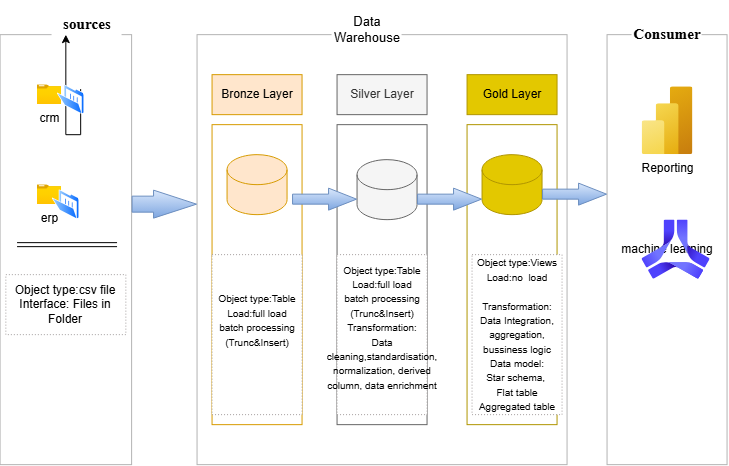

The diagram above was exported from draw.io. Its source (the exported page's mxGraphModel, read from the mxfile embedded in the PNG):
<mxGraphModel dx="905" dy="489" grid="1" gridSize="10" guides="1" tooltips="1" connect="1" arrows="1" fold="1" page="1" pageScale="1" pageWidth="850" pageHeight="1100" math="0" shadow="0">
  <root>
    <mxCell id="0" />
    <mxCell id="1" parent="0" />
    <mxCell id="SQrWasvAcqInp4yQqC7d-1" parent="1" style="rounded=0;whiteSpace=wrap;html=1;fillColor=default;fillStyle=dots;strokeColor=#B3B3B3;" value="" vertex="1">
      <mxGeometry height="430" width="131.52" x="93.04" y="80" as="geometry" />
    </mxCell>
    <mxCell id="SQrWasvAcqInp4yQqC7d-3" parent="1" style="text;html=1;whiteSpace=wrap;strokeColor=none;fillColor=default;align=center;verticalAlign=middle;rounded=0;fontSize=13;fontFamily=Times New Roman;" value="&lt;h3&gt;sources&lt;/h3&gt;" vertex="1">
      <mxGeometry height="40" width="70" x="145" y="50" as="geometry" />
    </mxCell>
    <mxCell id="SQrWasvAcqInp4yQqC7d-4" parent="1" style="rounded=0;whiteSpace=wrap;html=1;fillColor=default;fillStyle=dots;strokeColor=#B3B3B3;" value="" vertex="1">
      <mxGeometry height="430" width="370" x="290" y="80" as="geometry" />
    </mxCell>
    <mxCell id="SQrWasvAcqInp4yQqC7d-5" parent="1" style="text;html=1;whiteSpace=wrap;strokeColor=none;fillColor=default;align=center;verticalAlign=middle;rounded=0;fontSize=13;" value="&lt;p&gt;&lt;span style=&quot;background-color: transparent; color: light-dark(rgb(0, 0, 0), rgb(255, 255, 255));&quot;&gt;Data&lt;/span&gt;&lt;br&gt;&lt;span style=&quot;background-color: transparent; color: light-dark(rgb(0, 0, 0), rgb(255, 255, 255));&quot;&gt;Warehouse&lt;/span&gt;&lt;/p&gt;" vertex="1">
      <mxGeometry height="30" width="70" x="425" y="60" as="geometry" />
    </mxCell>
    <mxCell id="SQrWasvAcqInp4yQqC7d-6" parent="1" style="rounded=0;whiteSpace=wrap;html=1;fillColor=default;fillStyle=dots;strokeColor=#B3B3B3;" value="machine learning" vertex="1">
      <mxGeometry height="430" width="120" x="700" y="80" as="geometry" />
    </mxCell>
    <mxCell id="SQrWasvAcqInp4yQqC7d-7" parent="1" style="text;html=1;whiteSpace=wrap;strokeColor=none;fillColor=default;align=center;verticalAlign=middle;rounded=0;fontSize=13;fontFamily=Times New Roman;fontStyle=1" value="&lt;h3&gt;Consumer&lt;/h3&gt;" vertex="1">
      <mxGeometry height="40" width="70" x="725" y="60" as="geometry" />
    </mxCell>
    <mxCell id="SQrWasvAcqInp4yQqC7d-8" parent="1" style="rounded=0;whiteSpace=wrap;html=1;fillColor=#ffe6cc;strokeColor=#d79b00;" value="Bronze Layer" vertex="1">
      <mxGeometry height="40" width="90" x="305" y="120" as="geometry" />
    </mxCell>
    <mxCell id="SQrWasvAcqInp4yQqC7d-9" parent="1" style="rounded=0;whiteSpace=wrap;html=1;fillColor=none;strokeColor=#d79b00;" value="Raw data" vertex="1">
      <mxGeometry height="300" width="90" x="305" y="170" as="geometry" />
    </mxCell>
    <mxCell id="SQrWasvAcqInp4yQqC7d-10" parent="1" style="rounded=0;whiteSpace=wrap;html=1;fillColor=#f5f5f5;strokeColor=#666666;fontColor=#333333;" value="Silver Layer" vertex="1">
      <mxGeometry height="40" width="90" x="430" y="120" as="geometry" />
    </mxCell>
    <mxCell id="SQrWasvAcqInp4yQqC7d-11" parent="1" style="rounded=0;whiteSpace=wrap;html=1;fillColor=#e3c800;strokeColor=#B09500;fontColor=#000000;" value="Gold Layer" vertex="1">
      <mxGeometry height="40" width="90" x="560" y="120" as="geometry" />
    </mxCell>
    <mxCell id="SQrWasvAcqInp4yQqC7d-12" parent="1" style="rounded=0;whiteSpace=wrap;html=1;fillColor=none;strokeColor=#666666;fontColor=#333333;" value="Cleaned standard data" vertex="1">
      <mxGeometry height="300" width="90" x="430" y="170" as="geometry" />
    </mxCell>
    <mxCell id="SQrWasvAcqInp4yQqC7d-13" parent="1" style="rounded=0;whiteSpace=wrap;html=1;fillColor=none;strokeColor=#B09500;fontColor=#000000;" value="Bussiness ready data" vertex="1">
      <mxGeometry height="300" width="90" x="560" y="170" as="geometry" />
    </mxCell>
    <mxCell id="SQrWasvAcqInp4yQqC7d-14" parent="1" style="image;aspect=fixed;html=1;points=[];align=center;fontSize=12;image=img/lib/azure2/general/Folder_Blank.svg;" value="crm" vertex="1">
      <mxGeometry height="20" width="24.64" x="130" y="130" as="geometry" />
    </mxCell>
    <mxCell id="SQrWasvAcqInp4yQqC7d-16" edge="1" parent="1" source="SQrWasvAcqInp4yQqC7d-15" style="edgeStyle=orthogonalEdgeStyle;rounded=0;orthogonalLoop=1;jettySize=auto;html=1;exitX=1;exitY=0;exitDx=0;exitDy=0;" target="SQrWasvAcqInp4yQqC7d-1">
      <mxGeometry relative="1" as="geometry" />
    </mxCell>
    <mxCell id="SQrWasvAcqInp4yQqC7d-15" parent="1" style="image;aspect=fixed;perimeter=ellipsePerimeter;html=1;align=center;shadow=0;dashed=0;spacingTop=3;image=img/lib/active_directory/folder_open.svg;" value="" vertex="1">
      <mxGeometry height="30" width="27.6" x="150" y="130" as="geometry" />
    </mxCell>
    <mxCell id="SQrWasvAcqInp4yQqC7d-17" parent="1" style="image;aspect=fixed;html=1;points=[];align=center;fontSize=12;image=img/lib/azure2/general/Folder_Blank.svg;" value="erp" vertex="1">
      <mxGeometry height="20" width="24.64" x="130" y="230" as="geometry" />
    </mxCell>
    <mxCell id="SQrWasvAcqInp4yQqC7d-18" parent="1" style="image;aspect=fixed;perimeter=ellipsePerimeter;html=1;align=center;shadow=0;dashed=0;spacingTop=3;image=img/lib/active_directory/folder_open.svg;" value="" vertex="1">
      <mxGeometry height="30" width="27.6" x="145" y="235" as="geometry" />
    </mxCell>
    <mxCell id="SQrWasvAcqInp4yQqC7d-21" edge="1" parent="1" style="shape=link;html=1;rounded=0;" value="">
      <mxGeometry relative="1" width="100" as="geometry">
        <mxPoint x="110" y="290" as="sourcePoint" />
        <mxPoint x="210" y="290" as="targetPoint" />
      </mxGeometry>
    </mxCell>
    <mxCell id="SQrWasvAcqInp4yQqC7d-22" parent="1" style="rounded=0;whiteSpace=wrap;html=1;dashed=1;dashPattern=1 2;strokeColor=light-dark(#a39e9e, #ededed);" value="Object type:csv file&lt;div&gt;Interface: Files in Folder&lt;/div&gt;" vertex="1">
      <mxGeometry height="60" width="120" x="98.80000000000001" y="320" as="geometry" />
    </mxCell>
    <mxCell id="SQrWasvAcqInp4yQqC7d-24" parent="1" style="shape=cylinder3;whiteSpace=wrap;html=1;boundedLbl=1;backgroundOutline=1;size=15;fillColor=#ffe6cc;strokeColor=#d79b00;" value="" vertex="1">
      <mxGeometry height="60" width="60" x="320" y="200" as="geometry" />
    </mxCell>
    <mxCell id="SQrWasvAcqInp4yQqC7d-25" parent="1" style="shape=cylinder3;whiteSpace=wrap;html=1;boundedLbl=1;backgroundOutline=1;size=15;fillColor=#f5f5f5;fontColor=#333333;strokeColor=#666666;" value="" vertex="1">
      <mxGeometry height="60" width="60" x="450" y="205" as="geometry" />
    </mxCell>
    <mxCell id="SQrWasvAcqInp4yQqC7d-26" parent="1" style="shape=cylinder3;whiteSpace=wrap;html=1;boundedLbl=1;backgroundOutline=1;size=15;fillColor=#e3c800;fontColor=#000000;strokeColor=#B09500;" value="" vertex="1">
      <mxGeometry height="60" width="60" x="575" y="200" as="geometry" />
    </mxCell>
    <mxCell id="SQrWasvAcqInp4yQqC7d-27" edge="1" parent="1" style="shape=flexArrow;endArrow=classic;html=1;rounded=0;endWidth=11;endSize=14;entryX=0;entryY=0.5;entryDx=0;entryDy=0;fillColor=#dae8fc;gradientColor=#7ea6e0;strokeColor=#6c8ebf;width=16;" value="">
      <mxGeometry height="50" relative="1" width="50" as="geometry">
        <mxPoint x="224.55999999999995" y="249.5" as="sourcePoint" />
        <mxPoint x="290" y="249.5" as="targetPoint" />
      </mxGeometry>
    </mxCell>
    <mxCell id="SQrWasvAcqInp4yQqC7d-28" edge="1" parent="1" style="shape=flexArrow;endArrow=classic;html=1;rounded=0;endWidth=11;endSize=9;entryX=0;entryY=0.5;entryDx=0;entryDy=0;fillColor=#dae8fc;gradientColor=#7ea6e0;strokeColor=#6c8ebf;" value="">
      <mxGeometry height="50" relative="1" width="50" as="geometry">
        <mxPoint x="635" y="239.5" as="sourcePoint" />
        <mxPoint x="700" y="239.5" as="targetPoint" />
      </mxGeometry>
    </mxCell>
    <mxCell id="SQrWasvAcqInp4yQqC7d-29" edge="1" parent="1" style="shape=flexArrow;endArrow=classic;html=1;rounded=0;endWidth=11;endSize=9;entryX=0;entryY=0.5;entryDx=0;entryDy=0;fillColor=#dae8fc;gradientColor=#7ea6e0;strokeColor=#6c8ebf;" value="">
      <mxGeometry height="50" relative="1" width="50" as="geometry">
        <mxPoint x="385" y="244.5" as="sourcePoint" />
        <mxPoint x="450" y="244.5" as="targetPoint" />
      </mxGeometry>
    </mxCell>
    <mxCell id="SQrWasvAcqInp4yQqC7d-30" edge="1" parent="1" style="shape=flexArrow;endArrow=classic;html=1;rounded=0;endWidth=11;endSize=9;entryX=0;entryY=0.5;entryDx=0;entryDy=0;fillColor=#dae8fc;gradientColor=#7ea6e0;strokeColor=#6c8ebf;" value="">
      <mxGeometry height="50" relative="1" width="50" as="geometry">
        <mxPoint x="510" y="244.5" as="sourcePoint" />
        <mxPoint x="575" y="244.5" as="targetPoint" />
      </mxGeometry>
    </mxCell>
    <mxCell id="SQrWasvAcqInp4yQqC7d-32" parent="1" style="rounded=0;whiteSpace=wrap;html=1;dashed=1;dashPattern=1 2;strokeColor=light-dark(#a39e9e, #ededed);align=center;" value="&lt;div style=&quot;&quot;&gt;&lt;font style=&quot;font-size: 10px;&quot;&gt;&lt;span style=&quot;background-color: transparent; color: light-dark(rgb(0, 0, 0), rgb(255, 255, 255));&quot;&gt;Object type:Table&lt;/span&gt;&lt;br&gt;&lt;span style=&quot;background-color: transparent; color: light-dark(rgb(0, 0, 0), rgb(255, 255, 255));&quot;&gt;Load:full load&lt;/span&gt;&lt;br&gt;&lt;span style=&quot;background-color: transparent; color: light-dark(rgb(0, 0, 0), rgb(255, 255, 255));&quot;&gt;batch processing&lt;/span&gt;&lt;br&gt;&lt;span style=&quot;background-color: transparent; color: light-dark(rgb(0, 0, 0), rgb(255, 255, 255));&quot;&gt;(Trunc&amp;amp;Insert)&lt;/span&gt;&lt;/font&gt;&lt;/div&gt;&lt;div style=&quot;&quot;&gt;&lt;br&gt;&lt;/div&gt;&lt;div style=&quot;&quot;&gt;&lt;br&gt;&lt;/div&gt;" vertex="1">
      <mxGeometry height="160" width="90" x="305" y="300" as="geometry" />
    </mxCell>
    <mxCell id="SQrWasvAcqInp4yQqC7d-33" parent="1" style="rounded=0;whiteSpace=wrap;html=1;dashed=1;dashPattern=1 2;strokeColor=light-dark(#a39e9e, #ededed);align=center;" value="&lt;div style=&quot;&quot;&gt;&lt;font style=&quot;font-size: 10px;&quot;&gt;&lt;span style=&quot;background-color: transparent; color: light-dark(rgb(0, 0, 0), rgb(255, 255, 255));&quot;&gt;Object type:Table&lt;/span&gt;&lt;br&gt;&lt;span style=&quot;background-color: transparent; color: light-dark(rgb(0, 0, 0), rgb(255, 255, 255));&quot;&gt;Load:full load&lt;/span&gt;&lt;br&gt;&lt;span style=&quot;background-color: transparent; color: light-dark(rgb(0, 0, 0), rgb(255, 255, 255));&quot;&gt;batch processing&lt;/span&gt;&lt;br&gt;&lt;span style=&quot;background-color: transparent; color: light-dark(rgb(0, 0, 0), rgb(255, 255, 255));&quot;&gt;(Trunc&amp;amp;Insert)&lt;/span&gt;&lt;/font&gt;&lt;/div&gt;&lt;div style=&quot;&quot;&gt;&lt;span style=&quot;font-size: 10px;&quot;&gt;Transformation:&lt;/span&gt;&lt;/div&gt;&lt;div style=&quot;&quot;&gt;&lt;span style=&quot;font-size: 10px;&quot;&gt;Data cleaning,standardisation,&lt;/span&gt;&lt;/div&gt;&lt;div style=&quot;&quot;&gt;&lt;span style=&quot;font-size: 10px;&quot;&gt;normalization, derived column, data enrichment&lt;/span&gt;&lt;/div&gt;&lt;div style=&quot;&quot;&gt;&lt;br&gt;&lt;/div&gt;" vertex="1">
      <mxGeometry height="160" width="90" x="430" y="300" as="geometry" />
    </mxCell>
    <mxCell id="SQrWasvAcqInp4yQqC7d-34" parent="1" style="rounded=0;whiteSpace=wrap;html=1;dashed=1;dashPattern=1 2;strokeColor=light-dark(#a39e9e, #ededed);align=center;" value="&lt;div style=&quot;&quot;&gt;&lt;font style=&quot;font-size: 10px;&quot;&gt;&lt;span style=&quot;background-color: transparent; color: light-dark(rgb(0, 0, 0), rgb(255, 255, 255));&quot;&gt;Object type:Views&lt;/span&gt;&lt;br&gt;&lt;span style=&quot;background-color: transparent; color: light-dark(rgb(0, 0, 0), rgb(255, 255, 255));&quot;&gt;Load:no&amp;nbsp; load&lt;/span&gt;&lt;br&gt;&lt;br&gt;&lt;/font&gt;&lt;/div&gt;&lt;div style=&quot;&quot;&gt;&lt;span style=&quot;font-size: 10px;&quot;&gt;Transformation:&lt;/span&gt;&lt;/div&gt;&lt;div style=&quot;&quot;&gt;&lt;span style=&quot;font-size: 10px;&quot;&gt;Data Integration,&lt;/span&gt;&lt;/div&gt;&lt;div style=&quot;&quot;&gt;&lt;span style=&quot;font-size: 10px;&quot;&gt;aggregation,&lt;/span&gt;&lt;/div&gt;&lt;div style=&quot;&quot;&gt;&lt;span style=&quot;font-size: 10px;&quot;&gt;bussiness logic&lt;/span&gt;&lt;/div&gt;&lt;div style=&quot;&quot;&gt;&lt;span style=&quot;font-size: 10px;&quot;&gt;Data model:&lt;/span&gt;&lt;/div&gt;&lt;div style=&quot;&quot;&gt;&lt;span style=&quot;font-size: 10px;&quot;&gt;Star schema,&amp;nbsp;&lt;/span&gt;&lt;/div&gt;&lt;div style=&quot;&quot;&gt;&lt;span style=&quot;font-size: 10px;&quot;&gt;Flat table&lt;/span&gt;&lt;/div&gt;&lt;div style=&quot;&quot;&gt;&lt;span style=&quot;font-size: 10px;&quot;&gt;Aggregated table&lt;/span&gt;&lt;/div&gt;" vertex="1">
      <mxGeometry height="160" width="90" x="565" y="300" as="geometry" />
    </mxCell>
    <mxCell id="SQrWasvAcqInp4yQqC7d-35" parent="1" style="image;aspect=fixed;html=1;points=[];align=center;fontSize=12;image=img/lib/azure2/analytics/Power_BI_Embedded.svg;" value="Reporting" vertex="1">
      <mxGeometry height="68" width="51" x="735" y="132" as="geometry" />
    </mxCell>
    <mxCell id="SQrWasvAcqInp4yQqC7d-36" parent="1" style="image;aspect=fixed;html=1;points=[];align=center;fontSize=12;image=img/lib/azure2/ai_machine_learning/Azure_Machine_Learning.svg;" value="" vertex="1">
      <mxGeometry height="59.08" width="68" x="735" y="265.46" as="geometry" />
    </mxCell>
  </root>
</mxGraphModel>